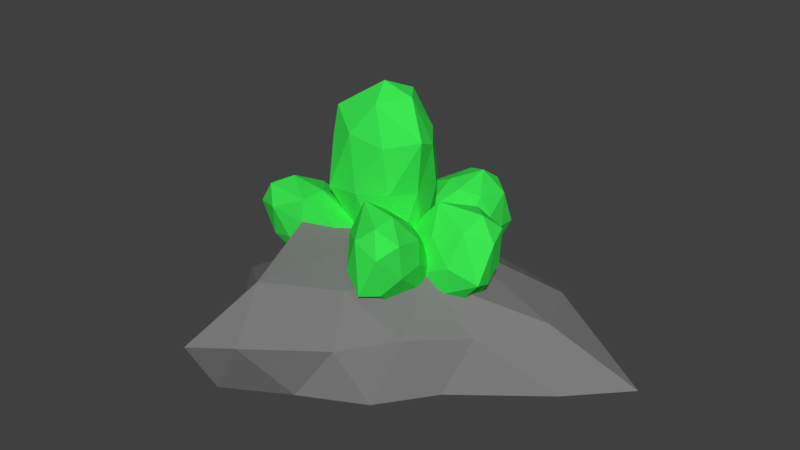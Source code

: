 # Source: GrassiumOre.blend  (saved by Blender 2.77.0; exported with 4.5.12 LTS)
import bpy
from mathutils import Matrix  # noqa: F401  (used for matrix-valued properties, if any)

bpy.ops.wm.read_factory_settings(use_empty=True)
scene = bpy.context.scene
scene.name = 'Scene'

# ---- collections
col_collection_1 = bpy.data.collections.new('Collection 1'); scene.collection.children.link(col_collection_1)

# ---- materials (node trees are filled in below, after node groups)
mat_grassium = bpy.data.materials.new('Grassium')
mat_grassium.alpha_threshold = 0.0
mat_grassium.use_transparent_shadow = False
mat_grassium.diffuse_color = (0.04484, 0.8, 0.08382, 1.0)
mat_grassium.roughness = 0.5
mat_stone = bpy.data.materials.new('Stone')
mat_stone.alpha_threshold = 0.0
mat_stone.use_transparent_shadow = False
mat_stone.diffuse_color = (0.1989, 0.1989, 0.1989, 1.0)
mat_stone.roughness = 0.5

# ---- material node trees

# ---- world
world_world = bpy.data.worlds.new('World'); scene.world = world_world
world_world.color = (0.05088, 0.05088, 0.05088)
world_world.use_sun_shadow = False
world_world.sun_shadow_jitter_overblur = 0.0
world_world.cycles.sampling_method = 'MANUAL'

# ---- meshes
me_icosphere_005 = bpy.data.meshes.new('Icosphere.005')
me_icosphere_005.from_pydata([(0.002479, 0.0006792, -0.4223), (0.3791, -0.2729, 0.2216), (-0.1414, -0.442, 0.2216), (-0.463, 0.0006792, 0.2216), (-0.1414, 0.4434, 0.2216), (0.3791, 0.2743, 0.2216), (0.239, -0.4319, 1.272), (-0.5758, -0.2978, 1.203), (-0.3741, 0.2743, 1.264), (0.1463, 0.4434, 1.264), (0.5607, 0.01083, 1.272), (-0.07669, -0.02216, 1.852), (-0.08206, -0.2595, -0.2484), (0.2238, -0.1601, -0.2484), (0.1393, -0.4203, 0.1302), (0.4452, 0.0006792, 0.1302), (0.2238, 0.1615, -0.2484), (-0.2711, 0.0006792, -0.2484), (-0.3557, -0.2595, 0.1302), (-0.08206, 0.2609, -0.2484), (-0.3557, 0.2609, 0.1302), (0.1393, 0.4217, 0.1302), (0.4974, -0.1601, 0.7427), (0.4974, 0.1615, 0.7427), (-0.0605, -0.5341, 0.7095), (0.3084, -0.4203, 0.7427), (-0.5554, -0.1745, 0.7095), (-0.5082, -0.4671, 0.635), (-0.3034, 0.4217, 0.7427), (-0.4925, 0.1615, 0.7427), (0.3084, 0.4217, 0.7427), (0.002479, 0.5211, 0.7427), (0.6039, -0.2329, 1.377), (-0.2207, -0.432, 1.327), (-0.5243, -0.01075, 1.327), (-0.1343, 0.4217, 1.355), (0.3606, 0.2609, 1.355), (0.01721, -0.2808, 1.681), (0.2821, 0.001343, 1.734), (-0.5498, -0.2438, 1.531), (-0.2987, 0.1385, 1.678), (0.08702, 0.2609, 1.734), (0.2082, 0.08845, -1.005), (0.7186, -0.2522, -0.697), (0.3209, -0.2729, -0.432), (0.1918, 0.1748, -0.3238), (0.5097, 0.4723, -0.522), (0.8353, 0.2084, -0.7526), (1.088, -0.3897, 0.1346), (0.5178, -0.08414, 0.4601), (0.8088, 0.3482, 0.3489), (1.207, 0.3689, 0.0839), (1.406, -0.09225, -0.06357), (1.233, 0.008725, 0.6571), (0.1769, -0.1169, -0.8138), (0.4107, -0.1047, -0.9696), (0.4769, -0.3171, -0.633), (0.7793, -0.03416, -0.8215), (0.4793, 0.1661, -1.002), (0.101, 0.1463, -0.7502), (0.1673, -0.06608, -0.4137), (0.2879, 0.3212, -0.8667), (0.2783, 0.3719, -0.4666), (0.6565, 0.3917, -0.7186), (1.073, -0.203, -0.3934), (1.142, 0.06772, -0.4261), (0.5901, -0.3863, -0.1133), (0.8865, -0.3778, -0.2769), (0.3228, 0.03201, 0.08586), (0.2577, -0.2227, 0.03995), (0.6409, 0.4738, -0.07116), (0.4541, 0.299, 0.04531), (1.066, 0.3309, -0.3625), (0.8747, 0.486, -0.2269), (1.434, -0.3111, 0.01538), (0.7948, -0.2844, 0.3927), (0.674, 0.1411, 0.4949), (1.05, 0.4131, 0.285), (1.36, 0.1621, 0.06561), (1.161, -0.2249, 0.5167), (1.431, -0.05122, 0.3996), (0.7038, -0.05615, 0.676), (1.03, 0.2018, 0.6222), (1.35, 0.2128, 0.4658), (0.05091, 0.1453, -0.7699), (0.1517, -0.5133, -0.6047), (-0.1559, -0.3102, -0.2999), (0.06582, 0.05766, -0.08928), (0.5105, 0.08191, -0.264), (0.5636, -0.271, -0.5826), (0.271, -1.057, 0.128), (0.07071, -0.5268, 0.5787), (0.5877, -0.4127, 0.5187), (0.8953, -0.6158, 0.2138), (0.7156, -1.033, -0.04675), (0.6288, -1.01, 0.6959), (-0.1266, -0.01567, -0.6213), (0.05419, -0.135, -0.8005), (-0.06737, -0.4028, -0.5242), (0.3555, -0.3797, -0.6903), (0.2963, 0.007394, -0.7874), (0.003699, 0.2006, -0.4975), (-0.1179, -0.06715, -0.2212), (0.2651, 0.2148, -0.6002), (0.2738, 0.1633, -0.2001), (0.5664, -0.02984, -0.4901), (0.4202, -0.7986, -0.346), (0.6623, -0.6562, -0.333), (-0.0637, -0.6489, -0.04761), (0.1588, -0.8129, -0.2433), (0.03542, -0.2253, 0.2634), (-0.1888, -0.3412, 0.1767), (0.5806, -0.1131, 0.1573), (0.3192, -0.1274, 0.26), (0.7926, -0.4399, -0.2092), (0.7614, -0.2325, -0.02194), (0.5758, -1.219, -0.01708), (0.1265, -0.8404, 0.4376), (0.3386, -0.492, 0.637), (0.8068, -0.5233, 0.4381), (0.8573, -0.8589, 0.1352), (0.4198, -1.086, 0.5224), (0.7385, -1.13, 0.4082), (0.2101, -0.688, 0.77), (0.625, -0.7295, 0.7266), (0.866, -0.9104, 0.5352), (0.1407, -0.1479, -0.7561), (-0.3039, -0.2604, -0.2453), (-0.4563, 0.09799, -0.5231), (-0.1222, 0.4403, -0.5193), (0.2368, 0.2935, -0.2392), (0.1245, -0.1396, -0.06989), (-0.8332, 0.193, 0.3557), (-0.7335, 0.8173, 0.002209), (-0.3009, 0.8122, 0.3132), (-0.1485, 0.4538, 0.5909), (-0.4742, 0.04617, 0.6358), (-0.7454, 0.7347, 0.7451), (-0.1324, -0.07777, -0.7578), (-0.0428, -0.2884, -0.5946), (-0.3937, -0.1439, -0.4576), (-0.05237, -0.2836, -0.1912), (0.209, -0.2174, -0.4914), (0.06401, 0.1234, -0.7556), (-0.2869, 0.268, -0.6187), (0.275, 0.03712, -0.591), (0.1205, 0.3829, -0.4518), (0.2654, 0.042, -0.1876), (-0.4092, -0.136, 0.195), (-0.1574, -0.06499, 0.2981), (-0.7108, 0.1937, -0.1871), (-0.6202, -0.04969, 0.03033), (-0.4484, 0.6494, -0.2844), (-0.6473, 0.5217, -0.4084), (0.01539, 0.6014, 0.03752), (-0.1956, 0.6878, -0.1271), (0.03896, 0.1362, 0.3003), (0.105, 0.3908, 0.2008), (-0.7032, -0.002353, 0.6473), (-0.8719, 0.5625, 0.1954), (-0.5541, 0.8867, 0.2005), (-0.2111, 0.6957, 0.5255), (-0.3179, 0.2838, 0.6865), (-0.8791, 0.544, 0.5865), (-0.6682, 0.424, 0.8266), (-0.815, 0.9288, 0.2531), (-0.5619, 0.8756, 0.583), (-0.4724, 0.6295, 0.8257), (0.1817, -0.2438, -0.6911), (-0.142, 0.2823, -0.3918), (0.1993, 0.4424, -0.6863), (0.6177, 0.2639, -0.5384), (0.535, -0.006508, -0.1525), (0.06545, 0.004904, -0.06194), (0.02648, 1.102, -0.00962), (0.7043, 1.104, -0.2649), (0.771, 0.8263, 0.1851), (0.4297, 0.6663, 0.4795), (-0.05623, 0.832, 0.3762), (0.494, 1.337, 0.4134), (0.1687, 0.01941, -0.7914), (-0.03191, -0.07466, -0.6184), (-0.02157, 0.3287, -0.6155), (-0.1002, 0.07151, -0.2486), (0.09005, -0.2377, -0.4245), (0.4147, -0.08551, -0.7045), (0.425, 0.3178, -0.7017), (0.3661, -0.2444, -0.4777), (0.6224, 0.05395, -0.388), (0.2977, -0.09827, -0.1079), (-0.1321, 0.5652, -0.0172), (-0.01015, 0.4021, 0.1767), (0.157, 0.8118, -0.4658), (-0.0835, 0.7241, -0.244), (0.6789, 0.7001, -0.4321), (0.5226, 0.7907, -0.6286), (0.7125, 0.3845, 0.03727), (0.7611, 0.5435, -0.1895), (0.2358, 0.2972, 0.2636), (0.5118, 0.2905, 0.2104), (-0.1704, 1.021, 0.2982), (0.3908, 1.206, -0.1521), (0.7872, 1.036, -0.01015), (0.6505, 0.78, 0.4088), (0.2039, 0.7908, 0.495), (0.3033, 1.338, 0.2059), (0.2099, 1.193, 0.5007), (0.7419, 1.297, -0.05724), (0.708, 1.168, 0.3401), (0.4602, 1.089, 0.5847), (-0.09418, 0.123, -0.7654), (-0.5165, 0.2217, -0.2333), (-0.1191, -0.003555, -0.09118), (-0.08541, -0.4129, -0.3365), (-0.4619, -0.4406, -0.6302), (-0.7284, -0.04847, -0.5665), (-0.8355, -0.2065, 0.5162), (-0.3371, -0.7284, 0.4541), (-0.7142, -0.9155, 0.1275), (-1.112, -0.6903, -0.01466), (-1.212, -0.2343, 0.2225), (-1.052, -0.8302, 0.6456), (-0.01735, 0.1311, -0.4942), (-0.2509, 0.2635, -0.5777), (-0.2656, 0.1891, -0.1815), (-0.6237, 0.1627, -0.4608), (-0.3754, 0.1047, -0.7735), (0.002478, -0.1095, -0.6383), (-0.0122, -0.1839, -0.2421), (-0.2188, -0.1258, -0.811), (-0.2137, -0.4408, -0.5589), (-0.5916, -0.2266, -0.6941), (-0.8688, 0.02605, 0.007694), (-0.9933, -0.1327, -0.1881), (-0.3533, -0.1069, 0.2572), (-0.6474, 0.04236, 0.1804), (-0.1769, -0.578, 0.07554), (-0.0604, -0.3754, 0.2045), (-0.5833, -0.7362, -0.2862), (-0.362, -0.7199, -0.1135), (-0.9735, -0.3733, -0.3323), (-0.8169, -0.6038, -0.3698), (-1.192, -0.1306, 0.4317), (-0.5668, -0.5013, 0.5846), (-0.5366, -0.8896, 0.3514), (-0.9651, -0.8829, 0.07562), (-1.219, -0.51, 0.1362), (-0.9357, -0.5778, 0.6913), (-1.238, -0.5813, 0.532), (-0.5213, -0.8719, 0.6198), (-0.8951, -0.9708, 0.4579), (-1.213, -0.8249, 0.3883)], [], [(0, 13, 12), (1, 13, 15), (0, 12, 17), (0, 17, 19), (0, 19, 16), (1, 15, 22), (2, 14, 24), (3, 18, 26), (4, 20, 28), (5, 21, 30), (1, 22, 25), (2, 24, 27), (3, 26, 29), (4, 28, 31), (5, 30, 23), (6, 32, 37), (7, 33, 39), (8, 34, 40), (9, 35, 41), (10, 36, 38), (38, 41, 11), (38, 36, 41), (36, 9, 41), (41, 40, 11), (41, 35, 40), (35, 8, 40), (40, 39, 11), (40, 34, 39), (34, 7, 39), (39, 37, 11), (39, 33, 37), (33, 6, 37), (37, 38, 11), (37, 32, 38), (32, 10, 38), (23, 36, 10), (23, 30, 36), (30, 9, 36), (31, 35, 9), (31, 28, 35), (28, 8, 35), (29, 34, 8), (29, 26, 34), (26, 7, 34), (27, 33, 7), (27, 24, 33), (24, 6, 33), (25, 32, 6), (25, 22, 32), (22, 10, 32), (30, 31, 9), (30, 21, 31), (21, 4, 31), (28, 29, 8), (28, 20, 29), (20, 3, 29), (26, 27, 7), (26, 18, 27), (18, 2, 27), (24, 25, 6), (24, 14, 25), (14, 1, 25), (22, 23, 10), (22, 15, 23), (15, 5, 23), (16, 21, 5), (16, 19, 21), (19, 4, 21), (19, 20, 4), (19, 17, 20), (17, 3, 20), (17, 18, 3), (17, 12, 18), (12, 2, 18), (15, 16, 5), (15, 13, 16), (13, 0, 16), (12, 14, 2), (12, 13, 14), (13, 1, 14), (42, 55, 54), (43, 55, 57), (42, 54, 59), (42, 59, 61), (42, 61, 58), (43, 57, 64), (44, 56, 66), (45, 60, 68), (46, 62, 70), (47, 63, 72), (43, 64, 67), (44, 66, 69), (45, 68, 71), (46, 70, 73), (47, 72, 65), (48, 74, 79), (49, 75, 81), (50, 76, 82), (51, 77, 83), (52, 78, 80), (80, 83, 53), (80, 78, 83), (78, 51, 83), (83, 82, 53), (83, 77, 82), (77, 50, 82), (82, 81, 53), (82, 76, 81), (76, 49, 81), (81, 79, 53), (81, 75, 79), (75, 48, 79), (79, 80, 53), (79, 74, 80), (74, 52, 80), (65, 78, 52), (65, 72, 78), (72, 51, 78), (73, 77, 51), (73, 70, 77), (70, 50, 77), (71, 76, 50), (71, 68, 76), (68, 49, 76), (69, 75, 49), (69, 66, 75), (66, 48, 75), (67, 74, 48), (67, 64, 74), (64, 52, 74), (72, 73, 51), (72, 63, 73), (63, 46, 73), (70, 71, 50), (70, 62, 71), (62, 45, 71), (68, 69, 49), (68, 60, 69), (60, 44, 69), (66, 67, 48), (66, 56, 67), (56, 43, 67), (64, 65, 52), (64, 57, 65), (57, 47, 65), (58, 63, 47), (58, 61, 63), (61, 46, 63), (61, 62, 46), (61, 59, 62), (59, 45, 62), (59, 60, 45), (59, 54, 60), (54, 44, 60), (57, 58, 47), (57, 55, 58), (55, 42, 58), (54, 56, 44), (54, 55, 56), (55, 43, 56), (84, 97, 96), (85, 97, 99), (84, 96, 101), (84, 101, 103), (84, 103, 100), (85, 99, 106), (86, 98, 108), (87, 102, 110), (88, 104, 112), (89, 105, 114), (85, 106, 109), (86, 108, 111), (87, 110, 113), (88, 112, 115), (89, 114, 107), (90, 116, 121), (91, 117, 123), (92, 118, 124), (93, 119, 125), (94, 120, 122), (122, 125, 95), (122, 120, 125), (120, 93, 125), (125, 124, 95), (125, 119, 124), (119, 92, 124), (124, 123, 95), (124, 118, 123), (118, 91, 123), (123, 121, 95), (123, 117, 121), (117, 90, 121), (121, 122, 95), (121, 116, 122), (116, 94, 122), (107, 120, 94), (107, 114, 120), (114, 93, 120), (115, 119, 93), (115, 112, 119), (112, 92, 119), (113, 118, 92), (113, 110, 118), (110, 91, 118), (111, 117, 91), (111, 108, 117), (108, 90, 117), (109, 116, 90), (109, 106, 116), (106, 94, 116), (114, 115, 93), (114, 105, 115), (105, 88, 115), (112, 113, 92), (112, 104, 113), (104, 87, 113), (110, 111, 91), (110, 102, 111), (102, 86, 111), (108, 109, 90), (108, 98, 109), (98, 85, 109), (106, 107, 94), (106, 99, 107), (99, 89, 107), (100, 105, 89), (100, 103, 105), (103, 88, 105), (103, 104, 88), (103, 101, 104), (101, 87, 104), (101, 102, 87), (101, 96, 102), (96, 86, 102), (99, 100, 89), (99, 97, 100), (97, 84, 100), (96, 98, 86), (96, 97, 98), (97, 85, 98), (126, 139, 138), (127, 139, 141), (126, 138, 143), (126, 143, 145), (126, 145, 142), (127, 141, 148), (128, 140, 150), (129, 144, 152), (130, 146, 154), (131, 147, 156), (127, 148, 151), (128, 150, 153), (129, 152, 155), (130, 154, 157), (131, 156, 149), (132, 158, 163), (133, 159, 165), (134, 160, 166), (135, 161, 167), (136, 162, 164), (164, 167, 137), (164, 162, 167), (162, 135, 167), (167, 166, 137), (167, 161, 166), (161, 134, 166), (166, 165, 137), (166, 160, 165), (160, 133, 165), (165, 163, 137), (165, 159, 163), (159, 132, 163), (163, 164, 137), (163, 158, 164), (158, 136, 164), (149, 162, 136), (149, 156, 162), (156, 135, 162), (157, 161, 135), (157, 154, 161), (154, 134, 161), (155, 160, 134), (155, 152, 160), (152, 133, 160), (153, 159, 133), (153, 150, 159), (150, 132, 159), (151, 158, 132), (151, 148, 158), (148, 136, 158), (156, 157, 135), (156, 147, 157), (147, 130, 157), (154, 155, 134), (154, 146, 155), (146, 129, 155), (152, 153, 133), (152, 144, 153), (144, 128, 153), (150, 151, 132), (150, 140, 151), (140, 127, 151), (148, 149, 136), (148, 141, 149), (141, 131, 149), (142, 147, 131), (142, 145, 147), (145, 130, 147), (145, 146, 130), (145, 143, 146), (143, 129, 146), (143, 144, 129), (143, 138, 144), (138, 128, 144), (141, 142, 131), (141, 139, 142), (139, 126, 142), (138, 140, 128), (138, 139, 140), (139, 127, 140), (168, 181, 180), (169, 181, 183), (168, 180, 185), (168, 185, 187), (168, 187, 184), (169, 183, 190), (170, 182, 192), (171, 186, 194), (172, 188, 196), (173, 189, 198), (169, 190, 193), (170, 192, 195), (171, 194, 197), (172, 196, 199), (173, 198, 191), (174, 200, 205), (175, 201, 207), (176, 202, 208), (177, 203, 209), (178, 204, 206), (206, 209, 179), (206, 204, 209), (204, 177, 209), (209, 208, 179), (209, 203, 208), (203, 176, 208), (208, 207, 179), (208, 202, 207), (202, 175, 207), (207, 205, 179), (207, 201, 205), (201, 174, 205), (205, 206, 179), (205, 200, 206), (200, 178, 206), (191, 204, 178), (191, 198, 204), (198, 177, 204), (199, 203, 177), (199, 196, 203), (196, 176, 203), (197, 202, 176), (197, 194, 202), (194, 175, 202), (195, 201, 175), (195, 192, 201), (192, 174, 201), (193, 200, 174), (193, 190, 200), (190, 178, 200), (198, 199, 177), (198, 189, 199), (189, 172, 199), (196, 197, 176), (196, 188, 197), (188, 171, 197), (194, 195, 175), (194, 186, 195), (186, 170, 195), (192, 193, 174), (192, 182, 193), (182, 169, 193), (190, 191, 178), (190, 183, 191), (183, 173, 191), (184, 189, 173), (184, 187, 189), (187, 172, 189), (187, 188, 172), (187, 185, 188), (185, 171, 188), (185, 186, 171), (185, 180, 186), (180, 170, 186), (183, 184, 173), (183, 181, 184), (181, 168, 184), (180, 182, 170), (180, 181, 182), (181, 169, 182), (210, 223, 222), (211, 223, 225), (210, 222, 227), (210, 227, 229), (210, 229, 226), (211, 225, 232), (212, 224, 234), (213, 228, 236), (214, 230, 238), (215, 231, 240), (211, 232, 235), (212, 234, 237), (213, 236, 239), (214, 238, 241), (215, 240, 233), (216, 242, 247), (217, 243, 249), (218, 244, 250), (219, 245, 251), (220, 246, 248), (248, 251, 221), (248, 246, 251), (246, 219, 251), (251, 250, 221), (251, 245, 250), (245, 218, 250), (250, 249, 221), (250, 244, 249), (244, 217, 249), (249, 247, 221), (249, 243, 247), (243, 216, 247), (247, 248, 221), (247, 242, 248), (242, 220, 248), (233, 246, 220), (233, 240, 246), (240, 219, 246), (241, 245, 219), (241, 238, 245), (238, 218, 245), (239, 244, 218), (239, 236, 244), (236, 217, 244), (237, 243, 217), (237, 234, 243), (234, 216, 243), (235, 242, 216), (235, 232, 242), (232, 220, 242), (240, 241, 219), (240, 231, 241), (231, 214, 241), (238, 239, 218), (238, 230, 239), (230, 213, 239), (236, 237, 217), (236, 228, 237), (228, 212, 237), (234, 235, 216), (234, 224, 235), (224, 211, 235), (232, 233, 220), (232, 225, 233), (225, 215, 233), (226, 231, 215), (226, 229, 231), (229, 214, 231), (229, 230, 214), (229, 227, 230), (227, 213, 230), (227, 228, 213), (227, 222, 228), (222, 212, 228), (225, 226, 215), (225, 223, 226), (223, 210, 226), (222, 224, 212), (222, 223, 224), (223, 211, 224)])
me_icosphere_005.materials.append(mat_grassium)
me_icosphere_005.use_remesh_preserve_volume = False
me_icosphere_005.use_remesh_preserve_attributes = False
me_icosphere_005.use_mirror_vertex_groups = False
me_icosphere_005.update()
me_icosphere_006 = bpy.data.meshes.new('Icosphere.006')
me_icosphere_006.from_pydata([(0.2553, -0.4968, -0.04743), (-0.3591, -0.9433, -0.05281), (-0.5439, 0.4404, -0.057), (0.8108, 0.7631, -0.06146), (0.719, 0.07195, -0.06146), (0.06054, 0.0379, 0.2955), (0.6575, -0.1165, -0.3342), (1.135, 0.2604, -0.3342), (0.07593, -0.6072, -0.3332), (0.4336, -0.4215, -0.3342), (-0.5049, -0.5079, -0.3341), (-0.2833, -0.8128, -0.3341), (-0.3354, 0.6439, -0.3342), (-1.088, 0.1925, -0.3342), (1.425, 0.5654, -0.3342), (0.5546, 1.215, -0.3342), (0.4948, -0.233, -0.01357), (-0.04827, -0.8693, 0.03104), (-0.4068, -0.3759, 0.03104), (-0.006073, 0.891, -0.01357), (0.9743, 0.3774, -0.01357), (0.2022, -0.3439, 0.2185), (0.3981, 0.07195, 0.1846), (-0.07613, -0.6733, 0.3151), (-0.3758, 0.169, 0.4408), (0.2533, 0.4882, 0.1846)], [], [(0, 16, 21), (1, 17, 23), (2, 18, 24), (3, 19, 25), (4, 20, 22), (22, 25, 5), (22, 20, 25), (20, 3, 25), (25, 24, 5), (25, 19, 24), (19, 2, 24), (24, 23, 5), (24, 18, 23), (18, 1, 23), (23, 21, 5), (23, 17, 21), (17, 0, 21), (21, 22, 5), (21, 16, 22), (16, 4, 22), (7, 20, 4), (7, 14, 20), (14, 3, 20), (15, 19, 3), (15, 12, 19), (12, 2, 19), (13, 18, 2), (13, 10, 18), (10, 1, 18), (11, 17, 1), (11, 8, 17), (8, 0, 17), (9, 16, 0), (9, 6, 16), (6, 4, 16), (14, 15, 3), (7, 6, 9, 8, 11, 10, 13, 12, 15, 14), (12, 13, 2), (10, 11, 1), (8, 9, 0), (6, 7, 4)])
me_icosphere_006.materials.append(mat_stone)
me_icosphere_006.use_remesh_preserve_volume = False
me_icosphere_006.use_remesh_preserve_attributes = False
me_icosphere_006.use_mirror_vertex_groups = False
me_icosphere_006.update()

# ---- objects
ob_icosphere_005 = bpy.data.objects.new('Icosphere.005', me_icosphere_005)
ob_icosphere_006 = bpy.data.objects.new('Icosphere.006', me_icosphere_006)

# ---- transforms, parenting, visibility, modifiers, constraints
ob_icosphere_005.location = (0.0, 0.0, 0.0)
ob_icosphere_005.scale = (0.2279, 0.2279, 0.2279)
ob_icosphere_005.lineart.crease_threshold = 0.0
ob_icosphere_006.location = (0.0, -0.1254, -0.1006)
ob_icosphere_006.scale = (0.4666, 0.4666, 0.4666)
ob_icosphere_006.lineart.crease_threshold = 0.0

# ---- collection membership
col_collection_1.objects.link(ob_icosphere_005)
col_collection_1.objects.link(ob_icosphere_006)

# ---- scene / render settings (as saved in the file)
scene.frame_start = 1; scene.frame_end = 250; scene.frame_set(1)
scene.render.engine = 'BLENDER_EEVEE_NEXT'
scene.render.resolution_percentage = 50
scene.render.dither_intensity = 0.0
scene.cycles.use_denoising = False
scene.cycles.samples = 128
scene.cycles.sampling_pattern = 'TABULATED_SOBOL'
scene.cycles.light_sampling_threshold = 0.0
scene.cycles.use_adaptive_sampling = False
scene.cycles.use_light_tree = False
scene.cycles.blur_glossy = 0.0
scene.cycles.sample_clamp_indirect = 0.0
scene.view_settings.view_transform = 'Standard'
bpy.context.view_layer.update()

# ---- added for rendering (the .blend has no active camera and no usable light): camera, sun
cam_auto = bpy.data.cameras.new('AutoCamera')
cam_auto.lens = 50.0
cam_auto.sensor_width = 36.0
cam_auto.clip_end = 1000.0
ob_auto_camera = bpy.data.objects.new('AutoCamera', cam_auto)
scene.collection.objects.link(ob_auto_camera)
ob_auto_camera.location = (1.64031, -1.93608, 1.33223)
ob_auto_camera.rotation_euler = (1.09748, -7.21219e-08, 0.694738)
scene.camera = ob_auto_camera
light_auto_sun = bpy.data.lights.new('AutoSun', 'SUN')
light_auto_sun.energy = 3.0
light_auto_sun.angle = 0.0523599
ob_auto_sun = bpy.data.objects.new('AutoSun', light_auto_sun)
scene.collection.objects.link(ob_auto_sun)
ob_auto_sun.rotation_euler = (0.872665, 0.174533, 0.523599)
bpy.context.view_layer.update()
